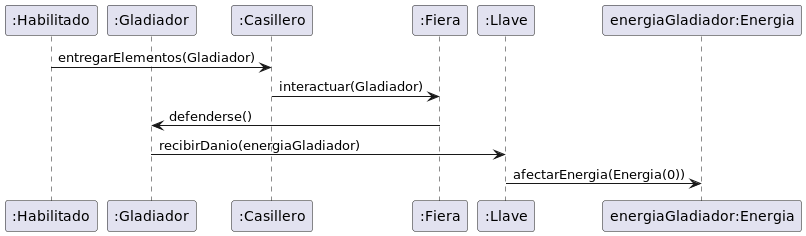

The diagram above was rendered by PlantUML. Its source (embedded in the PNG):
@startuml gladiadorConLlaveEncuentraUnaFiera

participant Habilitado as ":Habilitado"
participant Gladiador as ":Gladiador"

participant Casillero as ":Casillero"
participant Fiera as ":Fiera"

participant Llave as ":Llave"
participant energiaGladiador as "energiaGladiador:Energia"

Habilitado -> Casillero: entregarElementos(Gladiador)
Casillero -> Fiera: interactuar(Gladiador)

Fiera -> Gladiador: defenderse()
Gladiador -> Llave: recibirDanio(energiaGladiador)
Llave -> energiaGladiador: afectarEnergia(Energia(0))


@enduml